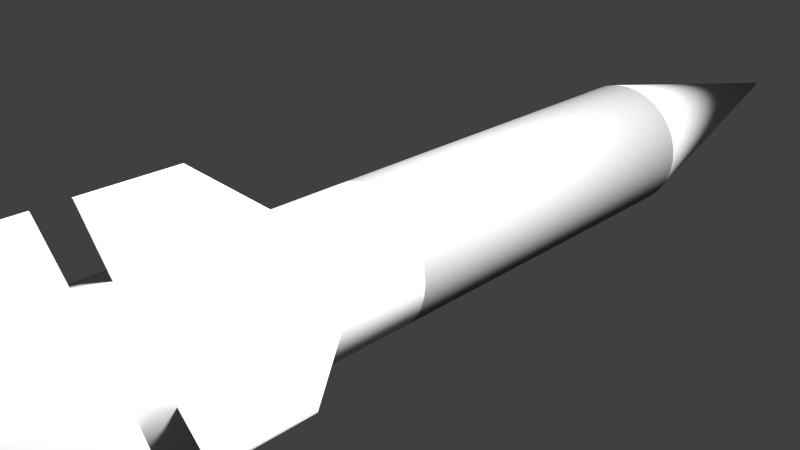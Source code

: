 # Source: model.blend  (saved by Blender 2.76.0; exported with 4.5.12 LTS)
import bpy
from mathutils import Matrix  # noqa: F401  (used for matrix-valued properties, if any)

bpy.ops.wm.read_factory_settings(use_empty=True)
scene = bpy.context.scene
scene.name = 'Scene'

# ---- collections
col_collection_1 = bpy.data.collections.new('Collection 1'); scene.collection.children.link(col_collection_1)

# ---- materials (node trees are filled in below, after node groups)
mat_material_001 = bpy.data.materials.new('Material.001')
mat_material_001.alpha_threshold = 0.0
mat_material_001.use_transparent_shadow = False
mat_material_001.diffuse_color = (0.5596, 0.5596, 0.5596, 1.0)
mat_material_001.roughness = 0.5
mat_material = bpy.data.materials.new('Material')
mat_material.alpha_threshold = 0.0
mat_material.use_transparent_shadow = False
mat_material.diffuse_color = (0.233, 0.233, 0.233, 1.0)
mat_material.roughness = 0.5
mat_material.specular_intensity = 0.1
mat_material.line_color = (0.0, 0.0, 0.0, 1.0)

# ---- material node trees

# ---- world
world_world = bpy.data.worlds.new('World'); scene.world = world_world
world_world.color = (0.05088, 0.05088, 0.05088)
world_world.use_sun_shadow = False
world_world.sun_shadow_jitter_overblur = 0.0
world_world.cycles.sampling_method = 'MANUAL'
world_world.cycles.sample_map_resolution = 256

# ---- cameras
cam_camera = bpy.data.cameras.new('Camera')
cam_camera.clip_end = 100.0
cam_camera.lens = 35.0
cam_camera.sensor_width = 32.0
cam_camera.sensor_height = 18.0
cam_camera.ortho_scale = 7.314
cam_camera.dof.focus_distance = 0.0
cam_camera.dof.aperture_fstop = 128.0

# ---- lights
light_lamp = bpy.data.lights.new('Lamp', 'POINT')
light_lamp.transmission_factor = 0.0
light_lamp.cutoff_distance = 30.0
light_lamp.energy = 100.0
light_lamp.shadow_buffer_clip_start = 1.001
light_lamp.shadow_soft_size = 0.1
light_lamp.shadow_maximum_resolution = 0.006
light_lamp.use_absolute_resolution = True
light_lamp.cycles.use_multiple_importance_sampling = False

# ---- meshes
me_cube_008 = bpy.data.meshes.new('Cube.008')
me_cube_008.from_pydata([(-1.736, -1.944, 1.728), (-1.736, -1.944, -1.016), (1.736, -1.944, 1.728), (1.736, -1.944, -1.016), (-1.736, -0.7616, 1.728), (1.736, -0.5181, -1.016), (-1.736, -0.5181, -1.016), (1.736, -0.7616, 1.728), (-1.736, 2.01, -1.016), (1.736, 2.01, -1.016), (-1.736, -0.355, 1.728), (-1.736, -0.1115, -1.016), (1.736, -0.355, 1.728), (1.736, -0.1115, -1.016), (-1.736, 0.8273, 1.728), (1.736, 0.8273, -1.016), (-1.736, 0.8273, -1.016), (1.736, 0.8273, 1.728)], [], [(5, 6, 4, 7), (2, 0, 1, 3), (7, 2, 3, 5), (2, 7, 4, 0), (1, 6, 5, 3), (0, 4, 6, 1), (15, 9, 17), (9, 8, 16, 14, 17, 15), (12, 10, 11, 13), (16, 8, 9, 15), (17, 12, 13, 15), (17, 9, 8, 14), (12, 17, 14, 10), (11, 16, 15, 13), (10, 14, 16, 11), (8, 16, 14)])
me_cube_008.materials.append(mat_material_001)
me_cube_008.use_remesh_preserve_volume = False
me_cube_008.use_remesh_preserve_attributes = False
me_cube_008.use_mirror_vertex_groups = False
me_cube_008.update()
me_cube_007 = bpy.data.meshes.new('Cube.007')
me_cube_007.from_pydata([(-1.736, -1.944, 1.728), (-1.736, -1.944, -1.016), (1.736, -1.944, 1.728), (1.736, -1.944, -1.016), (-1.736, -0.7616, 1.728), (1.736, -0.5181, -1.016), (-1.736, -0.5181, -1.016), (1.736, -0.7616, 1.728), (-1.736, 2.01, -1.016), (1.736, 2.01, -1.016), (-1.736, -0.355, 1.728), (-1.736, -0.1115, -1.016), (1.736, -0.355, 1.728), (1.736, -0.1115, -1.016), (-1.736, 0.8273, 1.728), (1.736, 0.8273, -1.016), (-1.736, 0.8273, -1.016), (1.736, 0.8273, 1.728)], [], [(5, 6, 4, 7), (2, 0, 1, 3), (7, 2, 3, 5), (2, 7, 4, 0), (1, 6, 5, 3), (0, 4, 6, 1), (15, 9, 17), (9, 8, 16, 14, 17, 15), (12, 10, 11, 13), (16, 8, 9, 15), (17, 12, 13, 15), (17, 9, 8, 14), (12, 17, 14, 10), (11, 16, 15, 13), (10, 14, 16, 11), (8, 16, 14)])
me_cube_007.materials.append(mat_material_001)
me_cube_007.use_remesh_preserve_volume = False
me_cube_007.use_remesh_preserve_attributes = False
me_cube_007.use_mirror_vertex_groups = False
me_cube_007.update()
me_cube_006 = bpy.data.meshes.new('Cube.006')
me_cube_006.from_pydata([(-1.736, -1.944, 1.728), (-1.736, -1.944, -1.016), (1.736, -1.944, 1.728), (1.736, -1.944, -1.016), (-1.736, -0.7616, 1.728), (1.736, -0.5181, -1.016), (-1.736, -0.5181, -1.016), (1.736, -0.7616, 1.728), (-1.736, 2.01, -1.016), (1.736, 2.01, -1.016), (-1.736, -0.355, 1.728), (-1.736, -0.1115, -1.016), (1.736, -0.355, 1.728), (1.736, -0.1115, -1.016), (-1.736, 0.8273, 1.728), (1.736, 0.8273, -1.016), (-1.736, 0.8273, -1.016), (1.736, 0.8273, 1.728)], [], [(5, 6, 4, 7), (2, 0, 1, 3), (7, 2, 3, 5), (2, 7, 4, 0), (1, 6, 5, 3), (0, 4, 6, 1), (15, 9, 17), (9, 8, 16, 14, 17, 15), (12, 10, 11, 13), (16, 8, 9, 15), (17, 12, 13, 15), (17, 9, 8, 14), (12, 17, 14, 10), (11, 16, 15, 13), (10, 14, 16, 11), (8, 16, 14)])
me_cube_006.materials.append(mat_material_001)
me_cube_006.use_remesh_preserve_volume = False
me_cube_006.use_remesh_preserve_attributes = False
me_cube_006.use_mirror_vertex_groups = False
me_cube_006.update()
me_cube_001 = bpy.data.meshes.new('Cube.001')
me_cube_001.from_pydata([(-1.736, -1.944, 1.728), (-1.736, -1.944, -1.016), (1.736, -1.944, 1.728), (1.736, -1.944, -1.016), (-1.736, -0.7616, 1.728), (1.736, -0.5181, -1.016), (-1.736, -0.5181, -1.016), (1.736, -0.7616, 1.728), (-1.736, 2.01, -1.016), (1.736, 2.01, -1.016), (-1.736, -0.355, 1.728), (-1.736, -0.1115, -1.016), (1.736, -0.355, 1.728), (1.736, -0.1115, -1.016), (-1.736, 0.8273, 1.728), (1.736, 0.8273, -1.016), (-1.736, 0.8273, -1.016), (1.736, 0.8273, 1.728)], [], [(5, 6, 4, 7), (2, 0, 1, 3), (7, 2, 3, 5), (2, 7, 4, 0), (1, 6, 5, 3), (0, 4, 6, 1), (15, 9, 17), (9, 8, 16, 14, 17, 15), (12, 10, 11, 13), (16, 8, 9, 15), (17, 12, 13, 15), (17, 9, 8, 14), (12, 17, 14, 10), (11, 16, 15, 13), (10, 14, 16, 11), (8, 16, 14)])
me_cube_001.materials.append(mat_material_001)
me_cube_001.use_remesh_preserve_volume = False
me_cube_001.use_remesh_preserve_attributes = False
me_cube_001.use_mirror_vertex_groups = False
me_cube_001.update()
me_cylinder = bpy.data.meshes.new('Cylinder')
me_cylinder.from_pydata([(0.0, 1.0, -0.9778), (0.0, 1.0, 1.0), (0.1951, 0.9808, -0.9778), (0.1951, 0.9808, 1.0), (0.3827, 0.9239, -0.9778), (0.3827, 0.9239, 1.0), (0.5556, 0.8315, -0.9778), (0.5556, 0.8315, 1.0), (0.7071, 0.7071, -0.9778), (0.7071, 0.7071, 1.0), (0.8315, 0.5556, -0.9778), (0.8315, 0.5556, 1.0), (0.9239, 0.3827, -0.9778), (0.9239, 0.3827, 1.0), (0.9808, 0.1951, -0.9778), (0.9808, 0.1951, 1.0), (1.0, 6.606e-08, -0.9778), (1.0, 7.55e-08, 1.0), (0.9808, -0.1951, -0.9778), (0.9808, -0.1951, 1.0), (0.9239, -0.3827, -0.9778), (0.9239, -0.3827, 1.0), (0.8315, -0.5556, -0.9778), (0.8315, -0.5556, 1.0), (0.7071, -0.7071, -0.9778), (0.7071, -0.7071, 1.0), (0.5556, -0.8315, -0.9778), (0.5556, -0.8315, 1.0), (0.3827, -0.9239, -0.9778), (0.3827, -0.9239, 1.0), (0.1951, -0.9808, -0.9778), (0.1951, -0.9808, 1.0), (-3.258e-07, -1.0, -0.9778), (-3.258e-07, -1.0, 1.0), (-0.1951, -0.9808, -0.9778), (-0.1951, -0.9808, 1.0), (-0.3827, -0.9239, -0.9778), (-0.3827, -0.9239, 1.0), (-0.5556, -0.8315, -0.9778), (-0.5556, -0.8315, 1.0), (-0.7071, -0.7071, -0.9778), (-0.7071, -0.7071, 1.0), (-0.8315, -0.5556, -0.9778), (-0.8315, -0.5556, 1.0), (-0.9239, -0.3827, -0.9778), (-0.9239, -0.3827, 1.0), (-0.9808, -0.1951, -0.9778), (-0.9808, -0.1951, 1.0), (-1.0, 9.562e-07, -0.9778), (-1.0, 9.656e-07, 1.0), (-0.9808, 0.1951, -0.9778), (-0.9808, 0.1951, 1.0), (-0.9239, 0.3827, -0.9778), (-0.9239, 0.3827, 1.0), (-0.8315, 0.5556, -0.9778), (-0.8315, 0.5556, 1.0), (-0.7071, 0.7071, -0.9778), (-0.7071, 0.7071, 1.0), (-0.5556, 0.8315, -0.9778), (-0.5556, 0.8315, 1.0), (-0.3827, 0.9239, -0.9778), (-0.3827, 0.9239, 1.0), (-0.1951, 0.9808, -0.9778), (-0.1951, 0.9808, 1.0), (1.667e-07, 6.817e-07, -1.836), (2.69e-08, 0.7734, 1.0), (0.1509, 0.7586, 1.0), (0.296, 0.7146, 1.0), (0.4297, 0.6431, 1.0), (0.5469, 0.5469, 1.0), (0.6431, 0.4297, 1.0), (0.7146, 0.296, 1.0), (0.7586, 0.1509, 1.0), (0.7734, 1.23e-07, 1.0), (0.7586, -0.1509, 1.0), (0.7146, -0.296, 1.0), (0.6431, -0.4297, 1.0), (0.5469, -0.5469, 1.0), (0.4297, -0.6431, 1.0), (0.296, -0.7146, 1.0), (0.1509, -0.7586, 1.0), (-2.251e-07, -0.7734, 1.0), (-0.1509, -0.7586, 1.0), (-0.296, -0.7146, 1.0), (-0.4297, -0.6431, 1.0), (-0.5469, -0.5469, 1.0), (-0.6431, -0.4297, 1.0), (-0.7146, -0.296, 1.0), (-0.7586, -0.1509, 1.0), (-0.7734, 8.114e-07, 1.0), (-0.7586, 0.1509, 1.0), (-0.7146, 0.296, 1.0), (-0.6431, 0.4297, 1.0), (-0.5469, 0.5469, 1.0), (-0.4297, 0.6431, 1.0), (-0.296, 0.7146, 1.0), (-0.1509, 0.7586, 1.0), (2.69e-08, 0.7734, 0.7896), (0.1509, 0.7586, 0.7896), (0.296, 0.7146, 0.7896), (0.4297, 0.6431, 0.7896), (0.5469, 0.5469, 0.7896), (0.6431, 0.4297, 0.7896), (0.7146, 0.296, 0.7896), (0.7586, 0.1509, 0.7896), (0.7734, 2.122e-07, 0.7896), (0.7586, -0.1509, 0.7896), (0.7146, -0.296, 0.7896), (0.6431, -0.4297, 0.7896), (0.5469, -0.5469, 0.7896), (0.4297, -0.6431, 0.7896), (0.296, -0.7146, 0.7896), (0.1509, -0.7586, 0.7896), (-2.251e-07, -0.7734, 0.7896), (-0.1509, -0.7586, 0.7896), (-0.296, -0.7146, 0.7896), (-0.4297, -0.6431, 0.7896), (-0.5469, -0.5469, 0.7896), (-0.6431, -0.4297, 0.7896), (-0.7146, -0.296, 0.7896), (-0.7586, -0.1509, 0.7896), (-0.7734, 9.006e-07, 0.7896), (-0.7586, 0.1509, 0.7896), (-0.7146, 0.296, 0.7896), (-0.6431, 0.4297, 0.7896), (-0.5469, 0.5469, 0.7896), (-0.4297, 0.6431, 0.7896), (-0.296, 0.7146, 0.7896), (-0.1509, 0.7586, 0.7896), (0.0, 1.0, 0.01112), (0.1951, 0.9808, 0.01112), (0.3827, 0.9239, 0.01112), (0.5556, 0.8315, 0.01112), (0.7071, 0.7071, 0.01112), (0.8315, 0.5556, 0.01112), (0.9239, 0.3827, 0.01112), (0.9808, 0.1951, 0.01112), (1.0, 7.078e-08, 0.01112), (0.9808, -0.1951, 0.01112), (0.9239, -0.3827, 0.01112), (0.8315, -0.5556, 0.01112), (0.7071, -0.7071, 0.01112), (0.5556, -0.8315, 0.01112), (0.3827, -0.9239, 0.01112), (0.1951, -0.9808, 0.01112), (-3.258e-07, -1.0, 0.01112), (-0.1951, -0.9808, 0.01112), (-0.3827, -0.9239, 0.01112), (-0.5556, -0.8315, 0.01112), (-0.7071, -0.7071, 0.01112), (-0.8315, -0.5556, 0.01112), (-0.9239, -0.3827, 0.01112), (-0.9808, -0.1951, 0.01112), (-1.0, 9.609e-07, 0.01112), (-0.9808, 0.1951, 0.01112), (-0.9239, 0.3827, 0.01112), (-0.8315, 0.5556, 0.01112), (-0.7071, 0.7071, 0.01112), (-0.5556, 0.8315, 0.01112), (-0.3827, 0.9239, 0.01112), (-0.1951, 0.9808, 0.01112)], [], [(129, 1, 3, 130), (130, 3, 5, 131), (131, 5, 7, 132), (132, 7, 9, 133), (133, 9, 11, 134), (134, 11, 13, 135), (135, 13, 15, 136), (136, 15, 17, 137), (137, 17, 19, 138), (138, 19, 21, 139), (139, 21, 23, 140), (140, 23, 25, 141), (141, 25, 27, 142), (142, 27, 29, 143), (143, 29, 31, 144), (144, 31, 33, 145), (145, 33, 35, 146), (146, 35, 37, 147), (147, 37, 39, 148), (148, 39, 41, 149), (149, 41, 43, 150), (150, 43, 45, 151), (151, 45, 47, 152), (152, 47, 49, 153), (153, 49, 51, 154), (154, 51, 53, 155), (155, 53, 55, 156), (156, 55, 57, 157), (157, 57, 59, 158), (158, 59, 61, 159), (15, 13, 71, 72), (160, 63, 1, 129), (159, 61, 63, 160), (40, 42, 64), (50, 52, 64), (81, 80, 112, 113), (33, 31, 80, 81), (51, 49, 89, 90), (7, 5, 67, 68), (25, 23, 76, 77), (43, 41, 85, 86), (61, 59, 94, 95), (17, 15, 72, 73), (35, 33, 81, 82), (53, 51, 90, 91), (9, 7, 68, 69), (27, 25, 77, 78), (45, 43, 86, 87), (63, 61, 95, 96), (19, 17, 73, 74), (37, 35, 82, 83), (55, 53, 91, 92), (11, 9, 69, 70), (29, 27, 78, 79), (47, 45, 87, 88), (3, 1, 65, 66), (1, 63, 96, 65), (21, 19, 74, 75), (39, 37, 83, 84), (57, 55, 92, 93), (13, 11, 70, 71), (31, 29, 79, 80), (49, 47, 88, 89), (5, 3, 66, 67), (23, 21, 75, 76), (41, 39, 84, 85), (59, 57, 93, 94), (98, 97, 128, 127, 126, 125, 124, 123, 122, 121, 120, 119, 118, 117, 116, 115, 114, 113, 112, 111, 110, 109, 108, 107, 106, 105, 104, 103, 102, 101, 100, 99), (68, 67, 99, 100), (95, 94, 126, 127), (82, 81, 113, 114), (69, 68, 100, 101), (96, 95, 127, 128), (83, 82, 114, 115), (70, 69, 101, 102), (65, 96, 128, 97), (84, 83, 115, 116), (71, 70, 102, 103), (85, 84, 116, 117), (72, 71, 103, 104), (86, 85, 117, 118), (73, 72, 104, 105), (87, 86, 118, 119), (74, 73, 105, 106), (88, 87, 119, 120), (75, 74, 106, 107), (89, 88, 120, 121), (76, 75, 107, 108), (90, 89, 121, 122), (77, 76, 108, 109), (91, 90, 122, 123), (78, 77, 109, 110), (92, 91, 123, 124), (79, 78, 110, 111), (66, 65, 97, 98), (93, 92, 124, 125), (80, 79, 111, 112), (67, 66, 98, 99), (94, 93, 125, 126), (14, 16, 64), (24, 26, 64), (60, 62, 64), (34, 36, 64), (8, 10, 64), (46, 48, 64), (2, 4, 64), (20, 22, 64), (54, 56, 64), (10, 12, 64), (36, 38, 64), (56, 58, 64), (30, 32, 64), (4, 6, 64), (0, 2, 64), (18, 20, 64), (26, 28, 64), (44, 46, 64), (16, 18, 64), (42, 44, 64), (6, 8, 64), (32, 34, 64), (58, 60, 64), (22, 24, 64), (48, 50, 64), (12, 14, 64), (38, 40, 64), (28, 30, 64), (62, 0, 64), (52, 54, 64), (60, 159, 160, 62), (62, 160, 129, 0), (58, 158, 159, 60), (56, 157, 158, 58), (54, 156, 157, 56), (52, 155, 156, 54), (50, 154, 155, 52), (48, 153, 154, 50), (46, 152, 153, 48), (44, 151, 152, 46), (42, 150, 151, 44), (40, 149, 150, 42), (38, 148, 149, 40), (36, 147, 148, 38), (34, 146, 147, 36), (32, 145, 146, 34), (30, 144, 145, 32), (28, 143, 144, 30), (26, 142, 143, 28), (24, 141, 142, 26), (22, 140, 141, 24), (20, 139, 140, 22), (18, 138, 139, 20), (16, 137, 138, 18), (14, 136, 137, 16), (12, 135, 136, 14), (10, 134, 135, 12), (8, 133, 134, 10), (6, 132, 133, 8), (4, 131, 132, 6), (2, 130, 131, 4), (0, 129, 130, 2)])
me_cylinder.polygons.foreach_set('use_smooth', [True] * 161)
me_cylinder.polygons.foreach_set('material_index', [1, 1, 1, 1, 1, 1, 1, 1, 1, 1, 1, 1, 1, 1, 1, 1, 1, 1, 1, 1, 1, 1, 1, 1, 1, 1, 1, 1, 1, 1, 1, 1, 1, 1, 1, 1, 1, 1, 1, 1, 1, 1, 1, 1, 1, 1, 1, 1, 1, 1, 1, 1, 1, 1, 1, 1, 1, 1, 1, 1, 1, 1, 1, 1, 1, 1, 1, 1, 1, 1, 1, 1, 1, 1, 1, 1, 1, 1, 1, 1, 1, 1, 1, 1, 1, 1, 1, 1, 1, 1, 1, 1, 1, 1, 1, 1, 1, 1, 1, 1, 1, 1, 1, 1, 1, 1, 1, 1, 1, 1, 1, 1, 1, 1, 1, 1, 1, 1, 1, 1, 1, 1, 1, 1, 1, 1, 1, 1, 1, 0, 0, 0, 0, 0, 0, 0, 0, 0, 0, 0, 0, 0, 0, 0, 0, 0, 0, 0, 0, 0, 0, 0, 0, 0, 0, 0, 0, 0, 0, 0, 0])
me_cylinder.materials.append(mat_material)
me_cylinder.materials.append(mat_material_001)
me_cylinder.use_remesh_preserve_volume = False
me_cylinder.use_remesh_preserve_attributes = False
me_cylinder.use_mirror_vertex_groups = False
me_cylinder.update()

# ---- objects
ob_cube_003 = bpy.data.objects.new('Cube.003', me_cube_008)
ob_cube_002 = bpy.data.objects.new('Cube.002', me_cube_007)
ob_cube_001 = bpy.data.objects.new('Cube.001', me_cube_006)
ob_cube = bpy.data.objects.new('Cube', me_cube_001)
ob_cylinder = bpy.data.objects.new('Cylinder', me_cylinder)
ob_lamp = bpy.data.objects.new('Lamp', light_lamp)
ob_camera = bpy.data.objects.new('Camera', cam_camera)

# ---- transforms, parenting, visibility, modifiers, constraints
ob_cube_003.location = (-0.1354, 0.3335, -0.0006825)
ob_cube_003.rotation_euler = (-3.142, 1.571, 0.0)
ob_cube_003.scale = (-0.0007553, 0.09999, 0.03692)
ob_cube_003.lineart.crease_threshold = 0.0
ob_cube_002.location = (0.1354, 0.3335, -0.0006825)
ob_cube_002.rotation_euler = (3.142, 4.712, 0.0)
ob_cube_002.scale = (-0.0007553, 0.09999, 0.03692)
ob_cube_002.lineart.crease_threshold = 0.0
ob_cube_001.location = (2.915e-08, 0.3335, -0.1361)
ob_cube_001.rotation_euler = (-0.0, 3.142, 3.142)
ob_cube_001.scale = (-0.0007553, 0.09999, 0.03692)
ob_cube_001.lineart.crease_threshold = 0.0
ob_cube.location = (2.915e-08, 0.3335, 0.1347)
ob_cube.rotation_euler = (0.0, -0.0, 3.142)
ob_cube.scale = (-0.0007553, 0.09999, 0.03692)
ob_cube.lineart.crease_threshold = 0.0
ob_cylinder.location = (0.0, 0.0, 0.0)
ob_cylinder.rotation_euler = (1.571, -0.0, 3.142)
ob_cylinder.scale = (0.09999, 0.09999, 0.5619)
ob_cylinder.lineart.crease_threshold = 0.0
ob_lamp.location = (-0.4076, -0.1005, 0.5903)
ob_lamp.rotation_euler = (0.6503, 0.05522, 5.008)
ob_lamp.scale = (0.09999, 0.09999, 0.09999)
ob_lamp.lock_rotations_4d = False
ob_lamp.empty_display_type = 'ARROWS'
ob_lamp.color = (0.0, 0.0, 0.0, 0.0)
ob_lamp.lineart.crease_threshold = 0.0
ob_camera.location = (-0.748, 0.6507, 0.5343)
ob_camera.rotation_euler = (1.109, 0.01082, 3.957)
ob_camera.scale = (0.09999, 0.09999, 0.09999)
ob_camera.lock_rotations_4d = False
ob_camera.empty_display_type = 'ARROWS'
ob_camera.color = (0.0, 0.0, 0.0, 0.0)
ob_camera.display_type = 'WIRE'
ob_camera.lineart.crease_threshold = 0.0

# ---- collection membership
col_collection_1.objects.link(ob_cube_003)
col_collection_1.objects.link(ob_cube_002)
col_collection_1.objects.link(ob_cube_001)
col_collection_1.objects.link(ob_cube)
col_collection_1.objects.link(ob_cylinder)
col_collection_1.objects.link(ob_lamp)
col_collection_1.objects.link(ob_camera)

# ---- scene / render settings (as saved in the file)
scene.camera = ob_camera
scene.frame_start = 1; scene.frame_end = 250; scene.frame_set(1)
scene.render.engine = 'BLENDER_EEVEE_NEXT'
scene.render.resolution_percentage = 50
scene.render.dither_intensity = 0.0
scene.cycles.use_denoising = False
scene.cycles.samples = 10
scene.cycles.sampling_pattern = 'TABULATED_SOBOL'
scene.cycles.light_sampling_threshold = 0.0
scene.cycles.use_adaptive_sampling = False
scene.cycles.use_light_tree = False
scene.cycles.blur_glossy = 0.0
scene.cycles.pixel_filter_type = 'GAUSSIAN'
scene.cycles.sample_clamp_indirect = 0.0
scene.view_settings.view_transform = 'Standard'
bpy.context.view_layer.update()

